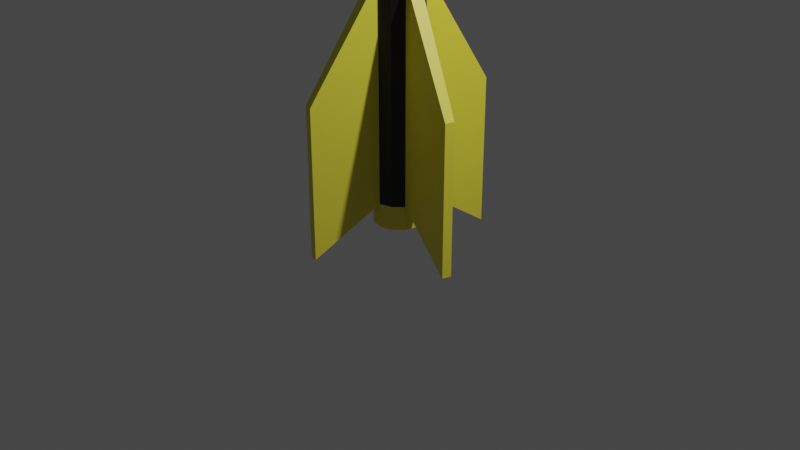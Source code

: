 # Source: Rocket.blend  (saved by Blender 2.83.19; exported with 4.5.12 LTS)
import bpy
from mathutils import Matrix  # noqa: F401  (used for matrix-valued properties, if any)

bpy.ops.wm.read_factory_settings(use_empty=True)
scene = bpy.context.scene
scene.name = 'Scene'

# ---- collections
col_collection = bpy.data.collections.new('Collection'); scene.collection.children.link(col_collection)

# ---- materials (node trees are filled in below, after node groups)
mat_material_001 = bpy.data.materials.new('Material.001')
mat_material_001.use_transparent_shadow = False
mat_material_002 = bpy.data.materials.new('Material.002')
mat_material_002.use_transparent_shadow = False
mat_material_003 = bpy.data.materials.new('Material.003')
mat_material_003.use_transparent_shadow = False

# ---- material node trees
mat_material_001.use_nodes = True; mat_material_001.node_tree.nodes.clear()
_N = mat_material_001.node_tree.nodes; _L = mat_material_001.node_tree.links
n0 = _N.new('ShaderNodeBsdfPrincipled'); n0.name = 'Principled BSDF'; n0.location = (10, 300)
n0.distribution = 'GGX'
n0.subsurface_method = 'BURLEY'
n0.inputs[0].default_value = (0.8, 0.03272, 0.06264, 1.0)
n0.inputs[3].default_value = 1.45
n0.inputs[27].default_value = (0.0, 0.0, 0.0, 1.0)
n0.inputs[28].default_value = 1.0
n1 = _N.new('ShaderNodeOutputMaterial'); n1.name = 'Material Output'; n1.location = (300, 300)
_L.new(n0.outputs[0], n1.inputs[0])
n1.is_active_output = True
mat_material_002.use_nodes = True; mat_material_002.node_tree.nodes.clear()
_N = mat_material_002.node_tree.nodes; _L = mat_material_002.node_tree.links
n0 = _N.new('ShaderNodeBsdfPrincipled'); n0.name = 'Principled BSDF'; n0.location = (10, 300)
n0.distribution = 'GGX'
n0.subsurface_method = 'BURLEY'
n0.inputs[0].default_value = (0.005925, 0.005925, 0.005925, 1.0)
n0.inputs[3].default_value = 1.45
n0.inputs[27].default_value = (0.0, 0.0, 0.0, 1.0)
n0.inputs[28].default_value = 1.0
n1 = _N.new('ShaderNodeOutputMaterial'); n1.name = 'Material Output'; n1.location = (300, 300)
_L.new(n0.outputs[0], n1.inputs[0])
n1.is_active_output = True
mat_material_003.use_nodes = True; mat_material_003.node_tree.nodes.clear()
_N = mat_material_003.node_tree.nodes; _L = mat_material_003.node_tree.links
n0 = _N.new('ShaderNodeBsdfPrincipled'); n0.name = 'Principled BSDF'; n0.location = (10, 300)
n0.distribution = 'GGX'
n0.subsurface_method = 'BURLEY'
n0.inputs[0].default_value = (0.8, 0.7153, 0.05375, 1.0)
n0.inputs[3].default_value = 1.45
n0.inputs[27].default_value = (0.0, 0.0, 0.0, 1.0)
n0.inputs[28].default_value = 1.0
n1 = _N.new('ShaderNodeOutputMaterial'); n1.name = 'Material Output'; n1.location = (300, 300)
_L.new(n0.outputs[0], n1.inputs[0])
n1.is_active_output = True

# ---- world
world_world = bpy.data.worlds.new('World'); scene.world = world_world
world_world.use_nodes = True; world_world.node_tree.nodes.clear()
_N = world_world.node_tree.nodes; _L = world_world.node_tree.links
n0 = _N.new('ShaderNodeOutputWorld'); n0.name = 'World Output'; n0.location = (300, 300)
n1 = _N.new('ShaderNodeBackground'); n1.name = 'Background'; n1.location = (10, 300)
n1.inputs[0].default_value = (0.05088, 0.05088, 0.05088, 1.0)
_L.new(n1.outputs[0], n0.inputs[0])
n0.is_active_output = True
world_world.color = (0.05088, 0.05088, 0.05088)
world_world.use_sun_shadow = False
world_world.sun_shadow_jitter_overblur = 0.0

# ---- cameras
cam_camera = bpy.data.cameras.new('Camera')
cam_camera.clip_end = 100.0
cam_camera.ortho_scale = 7.314

# ---- lights
light_light = bpy.data.lights.new('Light', 'POINT')
light_light.transmission_factor = 0.0
light_light.energy = 1000.0
light_light.shadow_soft_size = 0.1
light_light.shadow_maximum_resolution = 0.006
light_light.use_absolute_resolution = True

# ---- meshes
me_cone = bpy.data.meshes.new('Cone')
me_cone.from_pydata([(0.0, 1.0, -1.0), (0.5, 0.866, -1.0), (0.866, 0.5, -1.0), (1.0, -4.371e-08, -1.0), (0.866, -0.5, -1.0), (0.5, -0.866, -1.0), (0.0, 0.0, 1.0), (1.51e-07, -1.0, -1.0), (-0.5, -0.866, -1.0), (-0.866, -0.5, -1.0), (-1.0, -4.649e-07, -1.0), (-0.866, 0.5, -1.0), (-0.5, 0.866, -1.0), (0.0, 1.0, -4.5), (0.5, 0.866, -4.5), (0.866, 0.5, -4.5), (1.0, -4.371e-08, -4.5), (0.866, -0.5, -4.5), (0.5, -0.866, -4.5), (1.51e-07, -1.0, -4.5), (-0.5, -0.866, -4.5), (-0.866, -0.5, -4.5), (-1.0, -4.649e-07, -4.5), (-0.866, 0.5, -4.5), (-0.5, 0.866, -4.5), (5.715e-08, 0.5284, -6.0), (0.2642, 0.4576, -6.0), (0.4576, 0.2642, -6.0), (0.5284, -8.552e-08, -6.0), (0.4576, -0.2642, -6.0), (0.2642, -0.4576, -6.0), (1.369e-07, -0.5284, -6.0), (-0.2642, -0.4576, -6.0), (-0.4576, -0.2642, -6.0), (-0.5284, -3.081e-07, -6.0), (-0.4576, 0.2642, -6.0), (-0.2642, 0.4576, -6.0), (-3.816e-06, 0.5284, -15.0), (0.2642, 0.4576, -15.0), (0.4576, 0.2642, -15.0), (0.5284, -8.552e-08, -15.0), (0.4576, -0.2642, -15.0), (0.2642, -0.4576, -15.0), (-3.737e-06, -0.5284, -15.0), (-0.2642, -0.4576, -15.0), (-0.4576, -0.2642, -15.0), (-0.5284, -3.081e-07, -15.0), (-0.4576, 0.2642, -15.0), (-0.2642, 0.4576, -15.0), (-1.026e-05, 0.5284, -19.5), (0.2642, 0.4576, -19.5), (0.4576, 0.2642, -19.5), (0.5283, -8.552e-08, -19.5), (0.4576, -0.2642, -19.5), (0.2642, -0.4576, -19.5), (-1.018e-05, -0.5284, -19.5), (-0.2642, -0.4576, -19.5), (-0.4576, -0.2642, -19.5), (-0.5284, -3.081e-07, -19.5), (-0.4576, 0.2642, -19.5), (-0.2642, 0.4576, -19.5), (1.87, -0.402, -17.28), (1.82, -0.5869, -17.28), (1.87, -0.402, -20.43), (1.82, -0.5869, -20.43), (0.402, 1.87, -17.28), (0.5869, 1.82, -17.28), (0.402, 1.87, -20.42), (0.5869, 1.82, -20.42), (-1.87, 0.402, -17.27), (-1.82, 0.5869, -17.27), (-1.87, 0.402, -20.42), (-1.82, 0.5869, -20.42), (-0.402, -1.87, -17.27), (-0.5869, -1.82, -17.27), (-0.402, -1.87, -20.42), (-0.5869, -1.82, -20.42), (-8.833e-06, 0.5284, -20.0), (0.2642, 0.4576, -20.0), (0.4576, 0.2642, -20.0), (0.5283, -8.552e-08, -20.0), (0.4576, -0.2642, -20.0), (0.2642, -0.4576, -20.0), (-8.754e-06, -0.5284, -20.0), (-0.2642, -0.4576, -20.0), (-0.4576, -0.2642, -20.0), (-0.5284, -3.081e-07, -20.0), (-0.4576, 0.2642, -20.0), (-0.2642, 0.4576, -20.0), (-8.835e-06, 0.3821, -20.0), (0.191, 0.3309, -20.0), (0.3309, 0.1911, -20.0), (0.3821, -1.052e-07, -20.0), (0.3309, -0.1911, -20.0), (0.191, -0.3309, -20.0), (-8.777e-06, -0.3821, -20.0), (-0.1911, -0.3309, -20.0), (-0.3309, -0.1911, -20.0), (-0.3821, -2.661e-07, -20.0), (-0.3309, 0.1911, -20.0), (-0.1911, 0.3309, -20.0), (-3.813e-05, 0.3821, -11.03), (0.191, 0.3309, -11.03), (0.3309, 0.1911, -11.03), (0.3821, -1.052e-07, -11.03), (0.3309, -0.1911, -11.03), (0.191, -0.3309, -11.03), (-3.807e-05, -0.3821, -11.03), (-0.1911, -0.3309, -11.03), (-0.3309, -0.1911, -11.03), (-0.3821, -2.661e-07, -11.03), (-0.3309, 0.1911, -11.03), (-0.1911, 0.3309, -11.03)], [], [(0, 6, 1), (1, 6, 2), (2, 6, 3), (3, 6, 4), (4, 6, 5), (5, 6, 7), (7, 6, 8), (8, 6, 9), (9, 6, 10), (10, 6, 11), (11, 6, 12), (12, 6, 0), (3, 4, 17, 16), (13, 14, 26, 25), (7, 8, 20, 19), (9, 10, 22, 21), (11, 12, 24, 23), (2, 3, 16, 15), (5, 7, 19, 18), (4, 5, 18, 17), (8, 9, 21, 20), (12, 0, 13, 24), (10, 11, 23, 22), (1, 2, 15, 14), (0, 1, 14, 13), (35, 36, 48, 47), (20, 21, 33, 32), (17, 18, 30, 29), (24, 13, 25, 36), (14, 15, 27, 26), (21, 22, 34, 33), (18, 19, 31, 30), (15, 16, 28, 27), (22, 23, 35, 34), (19, 20, 32, 31), (16, 17, 29, 28), (23, 24, 36, 35), (52, 40, 61, 63), (25, 26, 38, 37), (32, 33, 45, 44), (29, 30, 42, 41), (36, 25, 37, 48), (26, 27, 39, 38), (33, 34, 46, 45), (30, 31, 43, 42), (27, 28, 40, 39), (34, 35, 47, 46), (31, 32, 44, 43), (28, 29, 41, 40), (59, 60, 88, 87), (47, 48, 60, 59), (50, 49, 67, 68), (44, 45, 57, 56), (41, 42, 54, 53), (48, 37, 49, 60), (38, 39, 51, 50), (45, 46, 58, 57), (42, 43, 55, 54), (39, 40, 52, 51), (47, 59, 72, 70), (43, 44, 74, 73), (61, 62, 64, 63), (53, 52, 63, 64), (40, 41, 62, 61), (41, 53, 64, 62), (65, 66, 68, 67), (37, 38, 66, 65), (38, 50, 68, 66), (49, 37, 65, 67), (69, 70, 72, 71), (58, 46, 69, 71), (59, 58, 71, 72), (46, 47, 70, 69), (73, 74, 76, 75), (55, 43, 73, 75), (44, 56, 76, 74), (56, 55, 75, 76), (82, 83, 95, 94), (49, 50, 78, 77), (56, 57, 85, 84), (53, 54, 82, 81), (60, 49, 77, 88), (50, 51, 79, 78), (57, 58, 86, 85), (54, 55, 83, 82), (51, 52, 80, 79), (58, 59, 87, 86), (55, 56, 84, 83), (52, 53, 81, 80), (94, 95, 107, 106), (79, 80, 92, 91), (86, 87, 99, 98), (83, 84, 96, 95), (80, 81, 93, 92), (87, 88, 100, 99), (77, 78, 90, 89), (84, 85, 97, 96), (81, 82, 94, 93), (88, 77, 89, 100), (78, 79, 91, 90), (85, 86, 98, 97), (101, 102, 103, 104, 105, 106, 107, 108, 109, 110, 111, 112), (91, 92, 104, 103), (98, 99, 111, 110), (95, 96, 108, 107), (92, 93, 105, 104), (99, 100, 112, 111), (89, 90, 102, 101), (96, 97, 109, 108), (93, 94, 106, 105), (100, 89, 101, 112), (90, 91, 103, 102), (97, 98, 110, 109)])
me_cone.polygons.foreach_set('material_index', [1, 1, 1, 1, 1, 1, 1, 1, 1, 1, 1, 1, 0, 1, 0, 0, 0, 0, 0, 0, 0, 0, 0, 0, 0, 0, 1, 1, 1, 1, 1, 1, 1, 1, 1, 1, 1, 2, 0, 0, 0, 0, 0, 0, 0, 0, 0, 0, 0, 2, 1, 2, 1, 1, 1, 1, 1, 1, 1, 2, 2, 2, 2, 2, 2, 2, 2, 2, 2, 2, 2, 2, 2, 2, 2, 2, 2, 2, 2, 2, 2, 2, 2, 2, 2, 2, 2, 2, 2, 0, 2, 2, 2, 2, 2, 2, 2, 2, 2, 2, 2, 0, 0, 0, 0, 0, 0, 0, 0, 0, 0, 0, 0])
_uv = me_cone.uv_layers.new(name='UVMap')
_uv.uv.foreach_set('vector', [0.25, 0.49, 0.25, 0.25, 0.37, 0.4578, 0.37, 0.4578, 0.25, 0.25, 0.4578, 0.37, 0.4578, 0.37, 0.25, 0.25, 0.49, 0.25, 0.49, 0.25, 0.25, 0.25, 0.4578, 0.13, 0.4578, 0.13, 0.25, 0.25, 0.37, 0.04215, 0.37, 0.04215, 0.25, 0.25, 0.25, 0.01, 0.25, 0.01, 0.25, 0.25, 0.13, 0.04215, 0.13, 0.04215, 0.25, 0.25, 0.04215, 0.13, 0.04215, 0.13, 0.25, 0.25, 0.01, 0.25, 0.01, 0.25, 0.25, 0.25, 0.04215, 0.37, 0.04215, 0.37, 0.25, 0.25, 0.13, 0.4578, 0.13, 0.4578, 0.25, 0.25, 0.25, 0.49, 0.49, 0.25, 0.4578, 0.13, 0.4578, 0.13, 0.49, 0.25, 0.25, 0.49, 0.37, 0.4578, 0.37, 0.4578, 0.25, 0.49, 0.25, 0.01, 0.13, 0.04215, 0.13, 0.04215, 0.25, 0.01, 0.04215, 0.13, 0.01, 0.25, 0.01, 0.25, 0.04215, 0.13, 0.04215, 0.37, 0.13, 0.4578, 0.13, 0.4578, 0.04215, 0.37, 0.4578, 0.37, 0.49, 0.25, 0.49, 0.25, 0.4578, 0.37, 0.37, 0.04215, 0.25, 0.01, 0.25, 0.01, 0.37, 0.04215, 0.4578, 0.13, 0.37, 0.04215, 0.37, 0.04215, 0.4578, 0.13, 0.13, 0.04215, 0.04215, 0.13, 0.04215, 0.13, 0.13, 0.04215, 0.13, 0.4578, 0.25, 0.49, 0.25, 0.49, 0.13, 0.4578, 0.01, 0.25, 0.04215, 0.37, 0.04215, 0.37, 0.01, 0.25, 0.37, 0.4578, 0.4578, 0.37, 0.4578, 0.37, 0.37, 0.4578, 0.25, 0.49, 0.37, 0.4578, 0.37, 0.4578, 0.25, 0.49, 0.04215, 0.37, 0.13, 0.4578, 0.13, 0.4578, 0.04215, 0.37, 0.13, 0.04215, 0.04215, 0.13, 0.04215, 0.13, 0.13, 0.04215, 0.4578, 0.13, 0.37, 0.04215, 0.37, 0.04215, 0.4578, 0.13, 0.13, 0.4578, 0.25, 0.49, 0.25, 0.49, 0.13, 0.4578, 0.37, 0.4578, 0.4578, 0.37, 0.4578, 0.37, 0.37, 0.4578, 0.04215, 0.13, 0.01, 0.25, 0.01, 0.25, 0.04215, 0.13, 0.37, 0.04215, 0.25, 0.01, 0.25, 0.01, 0.37, 0.04215, 0.4578, 0.37, 0.49, 0.25, 0.49, 0.25, 0.4578, 0.37, 0.01, 0.25, 0.04215, 0.37, 0.04215, 0.37, 0.01, 0.25, 0.25, 0.01, 0.13, 0.04215, 0.13, 0.04215, 0.25, 0.01, 0.49, 0.25, 0.4578, 0.13, 0.4578, 0.13, 0.49, 0.25, 0.04215, 0.37, 0.13, 0.4578, 0.13, 0.4578, 0.04215, 0.37, 0.49, 0.25, 0.49, 0.25, 0.49, 0.25, 0.49, 0.25, 0.25, 0.49, 0.37, 0.4578, 0.37, 0.4578, 0.25, 0.49, 0.13, 0.04215, 0.04215, 0.13, 0.04215, 0.13, 0.13, 0.04215, 0.4578, 0.13, 0.37, 0.04215, 0.37, 0.04215, 0.4578, 0.13, 0.13, 0.4578, 0.25, 0.49, 0.25, 0.49, 0.13, 0.4578, 0.37, 0.4578, 0.4578, 0.37, 0.4578, 0.37, 0.37, 0.4578, 0.04215, 0.13, 0.01, 0.25, 0.01, 0.25, 0.04215, 0.13, 0.37, 0.04215, 0.25, 0.01, 0.25, 0.01, 0.37, 0.04215, 0.4578, 0.37, 0.49, 0.25, 0.49, 0.25, 0.4578, 0.37, 0.01, 0.25, 0.04215, 0.37, 0.04215, 0.37, 0.01, 0.25, 0.25, 0.01, 0.13, 0.04215, 0.13, 0.04215, 0.25, 0.01, 0.49, 0.25, 0.4578, 0.13, 0.4578, 0.13, 0.49, 0.25, 0.04215, 0.37, 0.13, 0.4578, 0.13, 0.4578, 0.04215, 0.37, 0.04215, 0.37, 0.13, 0.4578, 0.13, 0.4578, 0.04215, 0.37, 0.87, 0.4578, 0.75, 0.49, 0.75, 0.49, 0.87, 0.4578, 0.13, 0.04215, 0.04215, 0.13, 0.04215, 0.13, 0.13, 0.04215, 0.4578, 0.13, 0.37, 0.04215, 0.37, 0.04215, 0.4578, 0.13, 0.13, 0.4578, 0.25, 0.49, 0.25, 0.49, 0.13, 0.4578, 0.37, 0.4578, 0.4578, 0.37, 0.4578, 0.37, 0.37, 0.4578, 0.04215, 0.13, 0.01, 0.25, 0.01, 0.25, 0.04215, 0.13, 0.37, 0.04215, 0.25, 0.01, 0.25, 0.01, 0.37, 0.04215, 0.4578, 0.37, 0.49, 0.25, 0.49, 0.25, 0.4578, 0.37, 0.04215, 0.37, 0.04215, 0.37, 0.04215, 0.37, 0.04215, 0.37, 0.25, 0.01, 0.13, 0.04215, 0.13, 0.04215, 0.25, 0.01, 0.49, 0.25, 0.4578, 0.13, 0.4578, 0.13, 0.49, 0.25, 0.9578, 0.13, 0.99, 0.25, 0.99, 0.25, 0.9578, 0.13, 0.49, 0.25, 0.4578, 0.13, 0.4578, 0.13, 0.49, 0.25, 0.4578, 0.13, 0.4578, 0.13, 0.4578, 0.13, 0.4578, 0.13, 0.25, 0.49, 0.37, 0.4578, 0.37, 0.4578, 0.25, 0.49, 0.25, 0.49, 0.37, 0.4578, 0.37, 0.4578, 0.25, 0.49, 0.37, 0.4578, 0.37, 0.4578, 0.37, 0.4578, 0.37, 0.4578, 0.25, 0.49, 0.25, 0.49, 0.25, 0.49, 0.25, 0.49, 0.01, 0.25, 0.04215, 0.37, 0.04215, 0.37, 0.01, 0.25, 0.01, 0.25, 0.01, 0.25, 0.01, 0.25, 0.01, 0.25, 0.5422, 0.37, 0.51, 0.25, 0.51, 0.25, 0.5422, 0.37, 0.01, 0.25, 0.04215, 0.37, 0.04215, 0.37, 0.01, 0.25, 0.25, 0.01, 0.13, 0.04215, 0.13, 0.04215, 0.25, 0.01, 0.25, 0.01, 0.25, 0.01, 0.25, 0.01, 0.25, 0.01, 0.13, 0.04215, 0.13, 0.04215, 0.13, 0.04215, 0.13, 0.04215, 0.63, 0.04215, 0.75, 0.01, 0.75, 0.01, 0.63, 0.04215, 0.37, 0.04215, 0.25, 0.01, 0.25, 0.01, 0.37, 0.04215, 0.75, 0.49, 0.87, 0.4578, 0.87, 0.4578, 0.75, 0.49, 0.13, 0.04215, 0.04215, 0.13, 0.04215, 0.13, 0.13, 0.04215, 0.4578, 0.13, 0.37, 0.04215, 0.37, 0.04215, 0.4578, 0.13, 0.13, 0.4578, 0.25, 0.49, 0.25, 0.49, 0.13, 0.4578, 0.37, 0.4578, 0.4578, 0.37, 0.4578, 0.37, 0.37, 0.4578, 0.04215, 0.13, 0.01, 0.25, 0.01, 0.25, 0.04215, 0.13, 0.37, 0.04215, 0.25, 0.01, 0.25, 0.01, 0.37, 0.04215, 0.4578, 0.37, 0.49, 0.25, 0.49, 0.25, 0.4578, 0.37, 0.51, 0.25, 0.5422, 0.37, 0.5422, 0.37, 0.51, 0.25, 0.75, 0.01, 0.63, 0.04215, 0.63, 0.04215, 0.75, 0.01, 0.99, 0.25, 0.9578, 0.13, 0.9578, 0.13, 0.99, 0.25, 0.37, 0.04215, 0.25, 0.01, 0.25, 0.01, 0.37, 0.04215, 0.4578, 0.37, 0.49, 0.25, 0.49, 0.25, 0.4578, 0.37, 0.51, 0.25, 0.5422, 0.37, 0.5422, 0.37, 0.51, 0.25, 0.75, 0.01, 0.63, 0.04215, 0.63, 0.04215, 0.75, 0.01, 0.99, 0.25, 0.9578, 0.13, 0.9578, 0.13, 0.99, 0.25, 0.04215, 0.37, 0.13, 0.4578, 0.13, 0.4578, 0.04215, 0.37, 0.75, 0.49, 0.87, 0.4578, 0.87, 0.4578, 0.75, 0.49, 0.13, 0.04215, 0.04215, 0.13, 0.04215, 0.13, 0.13, 0.04215, 0.4578, 0.13, 0.37, 0.04215, 0.37, 0.04215, 0.4578, 0.13, 0.13, 0.4578, 0.25, 0.49, 0.25, 0.49, 0.13, 0.4578, 0.37, 0.4578, 0.4578, 0.37, 0.4578, 0.37, 0.37, 0.4578, 0.04215, 0.13, 0.01, 0.25, 0.01, 0.25, 0.04215, 0.13, 0.75, 0.49, 0.87, 0.4578, 0.9578, 0.37, 0.99, 0.25, 0.9578, 0.13, 0.87, 0.04215, 0.75, 0.01, 0.63, 0.04215, 0.5422, 0.13, 0.51, 0.25, 0.5422, 0.37, 0.63, 0.4578, 0.4578, 0.37, 0.49, 0.25, 0.49, 0.25, 0.4578, 0.37, 0.51, 0.25, 0.5422, 0.37, 0.5422, 0.37, 0.51, 0.25, 0.75, 0.01, 0.63, 0.04215, 0.63, 0.04215, 0.75, 0.01, 0.99, 0.25, 0.9578, 0.13, 0.9578, 0.13, 0.99, 0.25, 0.04215, 0.37, 0.13, 0.4578, 0.13, 0.4578, 0.04215, 0.37, 0.75, 0.49, 0.87, 0.4578, 0.87, 0.4578, 0.75, 0.49, 0.13, 0.04215, 0.04215, 0.13, 0.04215, 0.13, 0.13, 0.04215, 0.4578, 0.13, 0.37, 0.04215, 0.37, 0.04215, 0.4578, 0.13, 0.13, 0.4578, 0.25, 0.49, 0.25, 0.49, 0.13, 0.4578, 0.37, 0.4578, 0.4578, 0.37, 0.4578, 0.37, 0.37, 0.4578, 0.04215, 0.13, 0.01, 0.25, 0.01, 0.25, 0.04215, 0.13])
me_cone.materials.append(mat_material_001)
me_cone.materials.append(mat_material_002)
me_cone.materials.append(mat_material_003)
me_cone.use_remesh_fix_poles = True
me_cone.use_remesh_preserve_attributes = False
me_cone.use_mirror_vertex_groups = False
me_cone.update()

# ---- objects
ob_light = bpy.data.objects.new('Light', light_light)
ob_camera = bpy.data.objects.new('Camera', cam_camera)
ob_cone = bpy.data.objects.new('Cone', me_cone)

# ---- transforms, parenting, visibility, modifiers, constraints
ob_light.location = (4.076, 1.005, 10.12)
ob_light.rotation_euler = (0.6503, 0.05522, 1.866)
ob_light.lock_rotations_4d = False
ob_light.empty_display_type = 'ARROWS'
ob_light.color = (0.0, 0.0, 0.0, 0.0)
ob_light.lineart.crease_threshold = 0.0
ob_camera.location = (7.359, -6.926, 9.176)
ob_camera.rotation_euler = (1.109, 0.0, 0.8149)
ob_camera.lock_rotations_4d = False
ob_camera.empty_display_type = 'ARROWS'
ob_camera.color = (0.0, 0.0, 0.0, 0.0)
ob_camera.display_type = 'WIRE'
ob_camera.lineart.crease_threshold = 0.0
ob_cone.location = (0.0, 0.0, 14.22)
ob_cone.scale = (0.5, 0.5, 0.5)
ob_cone.lineart.crease_threshold = 0.0

# ---- collection membership
col_collection.objects.link(ob_light)
col_collection.objects.link(ob_camera)
col_collection.objects.link(ob_cone)

# ---- scene / render settings (as saved in the file)
scene.camera = ob_camera
scene.frame_start = 1; scene.frame_end = 250; scene.frame_set(1)
scene.render.engine = 'BLENDER_EEVEE_NEXT'
scene.cycles.use_denoising = False
scene.cycles.samples = 128
scene.cycles.sampling_pattern = 'TABULATED_SOBOL'
scene.cycles.use_adaptive_sampling = False
scene.cycles.use_light_tree = False
scene.view_settings.view_transform = 'Filmic'
bpy.context.view_layer.update()
